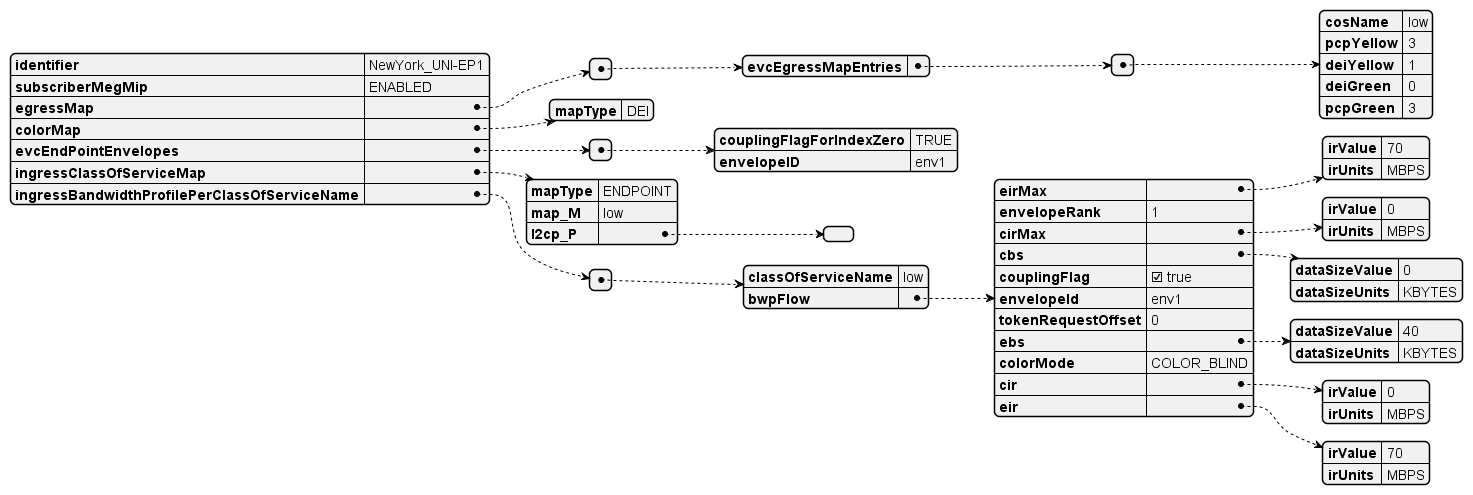

The diagram above was rendered by PlantUML. Its source (embedded in the PNG):
@startjson
{
            "identifier": "NewYork_UNI-EP1",
            "subscriberMegMip": "ENABLED",
            "egressMap": [
              {
                "evcEgressMapEntries": [
                  {
                    "cosName": "low",
                    "pcpYellow": 3,
                    "deiYellow": 1,
                    "deiGreen": 0,
                    "pcpGreen": 3
                  }
                ]
              }
            ],
            "colorMap": {
              "mapType": "DEI"
            },
            "evcEndPointEnvelopes": [
              {
                "couplingFlagForIndexZero": "TRUE",
                "envelopeID": "env1"
              }
            ],
            "ingressClassOfServiceMap": {
              "mapType": "ENDPOINT",
              "map_M": "low",
              "l2cp_P": []
            },
            "ingressBandwidthProfilePerClassOfServiceName": [
              {
                "classOfServiceName": "low",
                "bwpFlow": {
                  "eirMax": {
                    "irValue": 70,
                    "irUnits": "MBPS"
                  },
                  "envelopeRank": 1,
                  "cirMax": {
                    "irValue": 0,
                    "irUnits": "MBPS"
                  },
                  "cbs": {
                    "dataSizeValue": 0,
                    "dataSizeUnits": "KBYTES"
                  },
                  "couplingFlag": true,
                  "envelopeId": "env1",
                  "tokenRequestOffset": 0,
                  "ebs": {
                    "dataSizeValue": 40,
                    "dataSizeUnits": "KBYTES"
                  },
                  "colorMode": "COLOR_BLIND",
                  "cir": {
                    "irValue": 0,
                    "irUnits": "MBPS"
                  },
                  "eir": {
                    "irValue": 70,
                    "irUnits": "MBPS"
                  }
                }
              }
            ]
          }
@endjson